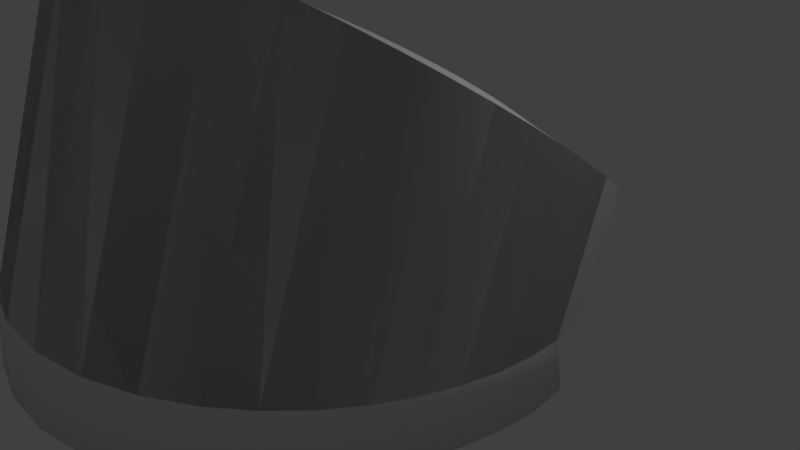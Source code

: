 # Source: controlpanel.blend  (saved by Blender 2.78.0; exported with 4.5.12 LTS)
import bpy
from mathutils import Matrix  # noqa: F401  (used for matrix-valued properties, if any)

bpy.ops.wm.read_factory_settings(use_empty=True)
scene = bpy.context.scene
scene.name = 'Scene'

# ---- collections
col_collection_1 = bpy.data.collections.new('Collection 1'); scene.collection.children.link(col_collection_1)

# ---- world
world_world = bpy.data.worlds.new('World'); scene.world = world_world
world_world.color = (0.05088, 0.05088, 0.05088)
world_world.use_sun_shadow = False
world_world.sun_shadow_jitter_overblur = 0.0
world_world.cycles.sampling_method = 'MANUAL'

# ---- cameras
cam_camera = bpy.data.cameras.new('Camera')
cam_camera.clip_end = 100.0
cam_camera.lens = 35.0
cam_camera.sensor_width = 32.0
cam_camera.sensor_height = 18.0
cam_camera.ortho_scale = 7.314
cam_camera.dof.focus_distance = 0.0
cam_camera.dof.aperture_fstop = 128.0

# ---- lights
light_lamp = bpy.data.lights.new('Lamp', 'POINT')
light_lamp.transmission_factor = 0.0
light_lamp.cutoff_distance = 30.0
light_lamp.energy = 100.0
light_lamp.shadow_buffer_clip_start = 1.001
light_lamp.shadow_soft_size = 0.1
light_lamp.shadow_maximum_resolution = 0.006
light_lamp.use_absolute_resolution = True

# ---- meshes
me_torus_001 = bpy.data.meshes.new('Torus.001')
me_torus_001.from_pydata([(0.7814, -0.05872, -0.1528), (1.109, 0.05381, -0.3508), (0.0226, 0.2375, -0.4194), (-0.7794, 0.02059, -0.1989), (-1.08, 0.165, -0.3977), (-0.7856, -0.06331, -0.1403), (-1.108, 0.05792, -0.3386), (-0.7784, -0.1472, -0.0819), (-1.121, -0.05179, -0.2596), (-0.7579, -0.2296, -0.02457), (-1.118, -0.163, -0.1792), (-0.7245, -0.3091, 0.03068), (-1.098, -0.2747, -0.09798), (-0.6787, -0.3843, 0.08289), (-1.062, -0.3859, -0.01654), (-0.6214, -0.4541, 0.1312), (-1.008, -0.4958, 0.0647), (-0.5534, -0.5171, 0.1747), (-0.9357, -0.6035, 0.1453), (-0.476, -0.5723, 0.2127), (-0.8421, -0.7081, 0.2248), (-0.3906, -0.6187, 0.2446), (-0.7238, -0.808, 0.3019), (-0.2984, -0.6556, 0.2698), (-0.576, -0.8994, 0.3734), (-0.2012, -0.6824, 0.2879), (-0.3952, -0.9749, 0.4329), (-0.1006, -0.6985, 0.2985), (-0.1845, -1.024, 0.4705), (0.001684, -0.7037, 0.3015), (0.04059, -1.035, 0.4771), (0.1039, -0.6979, 0.2969), (0.2572, -1.008, 0.4522), (0.2043, -0.6812, 0.2846), (0.4483, -0.9514, 0.4036), (0.3012, -0.6539, 0.265), (0.6089, -0.8757, 0.3412), (0.3929, -0.6164, 0.2384), (0.7416, -0.7886, 0.2715), (0.4778, -0.5695, 0.2051), (0.8504, -0.6942, 0.198), (0.5546, -0.5138, 0.1659), (0.9387, -0.5947, 0.1221), (0.6218, -0.4504, 0.1212), (1.008, -0.4911, 0.04453), (0.6783, -0.3804, 0.07205), (1.061, -0.3845, -0.03429), (0.7232, -0.3048, 0.01912), (1.097, -0.2756, -0.1139), (0.7557, -0.2251, -0.03665), (1.117, -0.1655, -0.1936), (0.7752, -0.1426, -0.0943), (1.12, -0.05532, -0.2729), (-0.872, -1.08, -1.002), (-0.7483, -1.207, -1.008), (0.4318, -1.35, -0.7536), (0.4302, -1.391, -1.014), (-1.129, -0.3588, -0.7884), (-1.165, -0.3771, -0.9823), (-0.596, -1.323, -1.014), (-0.7829, 0.03216, -0.7954), (-0.8207, 0.03135, -0.9455), (1.048, -0.6385, -0.7856), (1.085, -0.504, -0.7884), (-0.8571, -1.039, -0.7674), (0.8512, -1.064, -0.9967), (0.9457, -0.9365, -0.9922), (-0.7394, -1.166, -0.7607), (-0.5922, -1.283, -0.7536), (-1.118, -0.08649, -0.7927), (-1.048, -0.8058, -0.9922), (-0.9708, -0.9448, -0.9967), (0.02015, -1.493, -1.023), (0.2362, -1.461, -1.02), (0.2403, -1.423, -0.7472), (0.7261, -1.143, -0.7674), (0.7357, -1.185, -1.002), (1.078, -0.6664, -0.9851), (1.118, -0.5267, -0.9823), (-1.111, -0.497, -0.7856), (-1.075, -0.6351, -0.7822), (0.8355, -1.024, -0.7732), (0.9244, -0.8996, -0.7781), (1.105, -0.3682, -0.7907), (1.14, -0.3856, -0.98), (0.02353, -1.457, -0.7431), (-0.4128, -1.418, -1.02), (1.021, -0.8034, -0.9883), (0.9949, -0.7708, -0.7822), (-1.156, -0.09356, -0.9781), (-0.95, -0.907, -0.7732), (0.5964, -1.296, -1.008), (0.5929, -1.253, -0.7607), (-0.4119, -1.38, -0.7472), (-1.132, -0.2216, -0.7907), (-1.169, -0.2342, -0.98), (-1.144, -0.5208, -0.9851), (-0.2015, -1.443, -0.7431), (-1.022, -0.772, -0.7781), (-1.105, -0.6641, -0.9883), (1.109, -0.2325, -0.7927), (0.7924, -0.07109, -0.8131), (1.146, -0.2444, -0.9604), (-0.2028, -1.478, -1.023), (0.8298, -0.07683, -0.9455), (-0.001983, -0.1224, -0.9493), (1.109, 0.05381, -0.3508), (-1.08, 0.165, -0.4154), (-1.108, 0.05792, -0.3386), (-1.121, -0.05179, -0.2596), (-1.118, -0.163, -0.1792), (-1.098, -0.2747, -0.09798), (-1.062, -0.3859, -0.01654), (-1.008, -0.4958, 0.0647), (-0.9357, -0.6035, 0.1453), (-0.8421, -0.7081, 0.2248), (-0.7238, -0.808, 0.3019), (-0.576, -0.8994, 0.3734), (-0.3952, -0.9749, 0.4329), (-0.1845, -1.024, 0.4705), (0.04059, -1.035, 0.4771), (0.2572, -1.008, 0.4522), (0.4483, -0.9514, 0.4036), (0.6089, -0.8757, 0.3412), (0.7416, -0.7886, 0.2715), (0.8504, -0.6942, 0.198), (0.9387, -0.5947, 0.1221), (1.008, -0.4911, 0.04453), (1.061, -0.3845, -0.03429), (1.097, -0.2756, -0.1139), (1.117, -0.1655, -0.1936), (1.12, -0.05532, -0.2729), (0.4318, -1.35, -0.7536), (-1.129, -0.3588, -0.7884), (-1.09, 0.04509, -0.7943), (1.048, -0.6385, -0.7856), (1.085, -0.504, -0.7884), (-0.8571, -1.039, -0.7674), (-0.7394, -1.166, -0.7607), (-0.5922, -1.283, -0.7536), (-1.118, -0.08649, -0.7927), (0.2403, -1.423, -0.7472), (0.7261, -1.143, -0.7674), (-1.111, -0.497, -0.7856), (-1.075, -0.6351, -0.7822), (0.8355, -1.024, -0.7732), (0.9244, -0.8996, -0.7781), (1.105, -0.3682, -0.7907), (0.02353, -1.457, -0.7431), (0.9949, -0.7708, -0.7822), (-0.95, -0.907, -0.7732), (0.5929, -1.253, -0.7607), (-0.4119, -1.38, -0.7472), (-1.132, -0.2216, -0.7907), (-0.2015, -1.443, -0.7431), (-1.022, -0.772, -0.7781), (1.109, -0.2325, -0.7927), (1.098, -0.09831, -0.7943)], [], [(0, 1, 2), (2, 4, 3), (2, 3, 5), (3, 4, 6, 5), (2, 5, 7), (5, 6, 8, 7), (2, 7, 9), (7, 8, 10, 9), (2, 9, 11), (9, 10, 12, 11), (2, 11, 13), (11, 12, 14, 13), (2, 13, 15), (13, 14, 16, 15), (2, 15, 17), (15, 16, 18, 17), (2, 17, 19), (17, 18, 20, 19), (2, 19, 21), (19, 20, 22, 21), (2, 21, 23), (21, 22, 24, 23), (2, 23, 25), (23, 24, 26, 25), (2, 25, 27), (25, 26, 28, 27), (32, 74, 55, 34), (2, 27, 29), (27, 28, 30, 29), (1, 101, 105, 2), (46, 62, 63, 48), (2, 29, 31), (29, 30, 32, 31), (8, 94, 57, 10), (34, 55, 92, 36), (2, 31, 33), (31, 32, 34, 33), (4, 60, 69, 6), (10, 57, 79, 12), (2, 33, 35), (33, 34, 36, 35), (30, 85, 74, 32), (26, 93, 97, 28), (2, 35, 37), (35, 36, 38, 37), (52, 100, 101, 1), (40, 81, 82, 42), (2, 37, 39), (37, 38, 40, 39), (16, 98, 90, 18), (36, 92, 75, 38), (2, 39, 41), (39, 40, 42, 41), (18, 90, 64, 20), (12, 79, 80, 14), (2, 41, 43), (41, 42, 44, 43), (20, 64, 67, 22), (22, 67, 68, 24), (2, 43, 45), (43, 44, 46, 45), (50, 83, 100, 52), (44, 88, 62, 46), (2, 45, 47), (45, 46, 48, 47), (38, 75, 81, 40), (6, 69, 94, 8), (2, 47, 49), (47, 48, 50, 49), (2, 105, 60, 4), (42, 82, 88, 44), (2, 49, 51), (49, 50, 52, 51), (24, 68, 93, 26), (28, 97, 85, 30), (2, 51, 0), (51, 52, 1, 0), (14, 80, 98, 16), (48, 63, 83, 50), (101, 104, 105), (105, 61, 60), (60, 61, 89, 69), (61, 105, 89), (69, 89, 95, 94), (89, 105, 95), (94, 95, 58, 57), (95, 105, 58), (57, 58, 96, 79), (58, 105, 96), (79, 96, 99, 80), (96, 105, 99), (80, 99, 70, 98), (99, 105, 70), (98, 70, 71, 90), (70, 105, 71), (90, 71, 53, 64), (71, 105, 53), (64, 53, 54, 67), (53, 105, 54), (67, 54, 59, 68), (54, 105, 59), (68, 59, 86, 93), (59, 105, 86), (93, 86, 103, 97), (86, 105, 103), (97, 103, 72, 85), (103, 105, 72), (85, 72, 73, 74), (72, 105, 73), (74, 73, 56, 55), (73, 105, 56), (55, 56, 91, 92), (56, 105, 91), (92, 91, 76, 75), (91, 105, 76), (75, 76, 65, 81), (76, 105, 65), (81, 65, 66, 82), (65, 105, 66), (82, 66, 87, 88), (66, 105, 87), (88, 87, 77, 62), (87, 105, 77), (62, 77, 78, 63), (77, 105, 78), (63, 78, 84, 83), (78, 105, 84), (83, 84, 102, 100), (84, 105, 102), (100, 102, 104, 101), (102, 105, 104), (121, 141, 132, 122), (128, 135, 136, 129), (109, 153, 133, 110), (122, 132, 151, 123), (107, 134, 140, 108), (110, 133, 143, 111), (120, 148, 141, 121), (118, 152, 154, 119), (131, 156, 157, 106), (125, 145, 146, 126), (113, 155, 150, 114), (123, 151, 142, 124), (114, 150, 137, 115), (111, 143, 144, 112), (115, 137, 138, 116), (116, 138, 139, 117), (130, 147, 156, 131), (127, 149, 135, 128), (124, 142, 145, 125), (108, 140, 153, 109), (126, 146, 149, 127), (117, 139, 152, 118), (119, 154, 148, 120), (112, 144, 155, 113), (129, 136, 147, 130)])
me_torus_001.polygons.foreach_set('use_smooth', [0, 0, 0, 1, 0, 1, 0, 1, 0, 1, 0, 1, 0, 1, 0, 1, 0, 1, 0, 1, 0, 1, 0, 1, 0, 1, 0, 0, 1, 0, 0, 0, 1, 0, 0, 0, 1, 0, 0, 0, 1, 0, 0, 0, 1, 0, 0, 0, 1, 0, 0, 0, 1, 0, 0, 0, 1, 0, 0, 0, 1, 0, 0, 0, 1, 0, 0, 0, 1, 0, 0, 0, 1, 0, 0, 0, 1, 0, 0, 0, 0, 1, 0, 1, 0, 1, 0, 1, 0, 1, 0, 1, 0, 1, 0, 1, 0, 1, 0, 1, 0, 1, 0, 1, 0, 1, 0, 1, 0, 1, 0, 1, 0, 1, 0, 1, 0, 1, 0, 1, 0, 1, 0, 1, 0, 1, 0, 1, 0, 1, 0, 1, 1, 1, 1, 1, 1, 1, 1, 1, 1, 1, 1, 1, 1, 1, 1, 1, 1, 1, 1, 1, 1, 1, 1, 1])
me_torus_001.use_remesh_preserve_volume = False
me_torus_001.use_remesh_preserve_attributes = False
me_torus_001.use_mirror_vertex_groups = False
me_torus_001.update()

# ---- objects
ob_beep_beep_beep = bpy.data.objects.new('beep beep beep', me_torus_001)
ob_lamp = bpy.data.objects.new('Lamp', light_lamp)
ob_camera = bpy.data.objects.new('Camera', cam_camera)

# ---- transforms, parenting, visibility, modifiers, constraints
ob_beep_beep_beep.location = (0.0, 0.0, 2.94)
ob_beep_beep_beep.rotation_euler = (0.0, -0.0, 0.05236)
ob_beep_beep_beep.scale = (3.0, 3.0, 3.0)
ob_beep_beep_beep.lineart.crease_threshold = 0.0
ob_lamp.location = (4.076, 1.005, 5.904)
ob_lamp.rotation_euler = (0.6503, 0.05522, 1.866)
ob_lamp.lock_rotations_4d = False
ob_lamp.empty_display_type = 'ARROWS'
ob_lamp.color = (0.0, 0.0, 0.0, 0.0)
ob_lamp.lineart.crease_threshold = 0.0
ob_camera.location = (7.481, -6.508, 5.344)
ob_camera.rotation_euler = (1.109, 0.0, 0.8149)
ob_camera.lock_rotations_4d = False
ob_camera.empty_display_type = 'ARROWS'
ob_camera.color = (0.0, 0.0, 0.0, 0.0)
ob_camera.display_type = 'WIRE'
ob_camera.lineart.crease_threshold = 0.0

# ---- collection membership
col_collection_1.objects.link(ob_beep_beep_beep)
col_collection_1.objects.link(ob_lamp)
col_collection_1.objects.link(ob_camera)

# ---- scene / render settings (as saved in the file)
scene.camera = ob_camera
scene.frame_start = 1; scene.frame_end = 250; scene.frame_set(1)
scene.render.engine = 'BLENDER_EEVEE_NEXT'
scene.render.resolution_percentage = 50
scene.render.dither_intensity = 0.0
scene.cycles.use_denoising = False
scene.cycles.samples = 128
scene.cycles.sampling_pattern = 'TABULATED_SOBOL'
scene.cycles.light_sampling_threshold = 0.0
scene.cycles.use_adaptive_sampling = False
scene.cycles.use_light_tree = False
scene.cycles.blur_glossy = 0.0
scene.cycles.sample_clamp_indirect = 0.0
scene.view_settings.view_transform = 'Standard'
bpy.context.view_layer.update()
